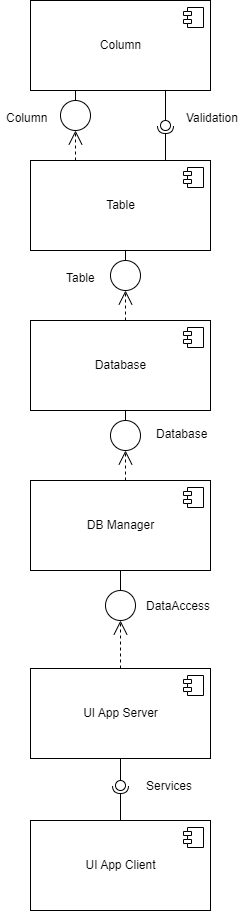

The diagram above was exported from draw.io. Its source (the exported page's mxGraphModel, read from the mxfile embedded in the PNG):
<mxGraphModel dx="1703" dy="820" grid="1" gridSize="10" guides="1" tooltips="1" connect="1" arrows="1" fold="1" page="1" pageScale="1" pageWidth="827" pageHeight="1169" math="0" shadow="0">
  <root>
    <mxCell id="0" />
    <mxCell id="1" parent="0" />
    <mxCell id="n0AAtn8AVJeDsbT2HlA6-1" value="Database" style="html=1;dropTarget=0;" parent="1" vertex="1">
      <mxGeometry x="470" y="490" width="180" height="90" as="geometry" />
    </mxCell>
    <mxCell id="n0AAtn8AVJeDsbT2HlA6-2" value="" style="shape=module;jettyWidth=8;jettyHeight=4;" parent="n0AAtn8AVJeDsbT2HlA6-1" vertex="1">
      <mxGeometry x="1" width="20" height="20" relative="1" as="geometry">
        <mxPoint x="-27" y="7" as="offset" />
      </mxGeometry>
    </mxCell>
    <mxCell id="n0AAtn8AVJeDsbT2HlA6-3" value="Column" style="html=1;dropTarget=0;" parent="1" vertex="1">
      <mxGeometry x="470" y="170" width="180" height="90" as="geometry" />
    </mxCell>
    <mxCell id="n0AAtn8AVJeDsbT2HlA6-4" value="" style="shape=module;jettyWidth=8;jettyHeight=4;" parent="n0AAtn8AVJeDsbT2HlA6-3" vertex="1">
      <mxGeometry x="1" width="20" height="20" relative="1" as="geometry">
        <mxPoint x="-27" y="7" as="offset" />
      </mxGeometry>
    </mxCell>
    <mxCell id="n0AAtn8AVJeDsbT2HlA6-5" value="Table" style="html=1;dropTarget=0;" parent="1" vertex="1">
      <mxGeometry x="470" y="330" width="180" height="90" as="geometry" />
    </mxCell>
    <mxCell id="n0AAtn8AVJeDsbT2HlA6-6" value="" style="shape=module;jettyWidth=8;jettyHeight=4;" parent="n0AAtn8AVJeDsbT2HlA6-5" vertex="1">
      <mxGeometry x="1" width="20" height="20" relative="1" as="geometry">
        <mxPoint x="-27" y="7" as="offset" />
      </mxGeometry>
    </mxCell>
    <mxCell id="n0AAtn8AVJeDsbT2HlA6-7" value="DB Manager" style="html=1;dropTarget=0;" parent="1" vertex="1">
      <mxGeometry x="470" y="650" width="180" height="90" as="geometry" />
    </mxCell>
    <mxCell id="n0AAtn8AVJeDsbT2HlA6-8" value="" style="shape=module;jettyWidth=8;jettyHeight=4;" parent="n0AAtn8AVJeDsbT2HlA6-7" vertex="1">
      <mxGeometry x="1" width="20" height="20" relative="1" as="geometry">
        <mxPoint x="-27" y="7" as="offset" />
      </mxGeometry>
    </mxCell>
    <mxCell id="n0AAtn8AVJeDsbT2HlA6-9" value="UI App Server" style="html=1;dropTarget=0;" parent="1" vertex="1">
      <mxGeometry x="470" y="838" width="180" height="90" as="geometry" />
    </mxCell>
    <mxCell id="n0AAtn8AVJeDsbT2HlA6-10" value="" style="shape=module;jettyWidth=8;jettyHeight=4;" parent="n0AAtn8AVJeDsbT2HlA6-9" vertex="1">
      <mxGeometry x="1" width="20" height="20" relative="1" as="geometry">
        <mxPoint x="-27" y="7" as="offset" />
      </mxGeometry>
    </mxCell>
    <mxCell id="n0AAtn8AVJeDsbT2HlA6-11" value="" style="rounded=0;orthogonalLoop=1;jettySize=auto;html=1;endArrow=none;endFill=0;sketch=0;sourcePerimeterSpacing=0;targetPerimeterSpacing=0;exitX=0.75;exitY=1;exitDx=0;exitDy=0;" parent="1" source="n0AAtn8AVJeDsbT2HlA6-3" target="n0AAtn8AVJeDsbT2HlA6-13" edge="1">
      <mxGeometry relative="1" as="geometry">
        <mxPoint x="390" y="445" as="sourcePoint" />
      </mxGeometry>
    </mxCell>
    <mxCell id="n0AAtn8AVJeDsbT2HlA6-12" value="" style="rounded=0;orthogonalLoop=1;jettySize=auto;html=1;endArrow=halfCircle;endFill=0;entryX=0.5;entryY=0.5;endSize=6;strokeWidth=1;sketch=0;exitX=0.75;exitY=0;exitDx=0;exitDy=0;" parent="1" source="n0AAtn8AVJeDsbT2HlA6-5" target="n0AAtn8AVJeDsbT2HlA6-13" edge="1">
      <mxGeometry relative="1" as="geometry">
        <mxPoint x="430" y="445" as="sourcePoint" />
      </mxGeometry>
    </mxCell>
    <mxCell id="n0AAtn8AVJeDsbT2HlA6-13" value="" style="ellipse;whiteSpace=wrap;html=1;align=center;aspect=fixed;resizable=0;points=[];outlineConnect=0;sketch=0;" parent="1" vertex="1">
      <mxGeometry x="600" y="290" width="10" height="10" as="geometry" />
    </mxCell>
    <mxCell id="n0AAtn8AVJeDsbT2HlA6-14" value="" style="ellipse;whiteSpace=wrap;html=1;aspect=fixed;" parent="1" vertex="1">
      <mxGeometry x="500" y="270" width="30" height="30" as="geometry" />
    </mxCell>
    <mxCell id="n0AAtn8AVJeDsbT2HlA6-15" value="" style="endArrow=none;html=1;rounded=0;entryX=0.25;entryY=1;entryDx=0;entryDy=0;exitX=0.5;exitY=0;exitDx=0;exitDy=0;" parent="1" source="n0AAtn8AVJeDsbT2HlA6-14" target="n0AAtn8AVJeDsbT2HlA6-3" edge="1">
      <mxGeometry width="50" height="50" relative="1" as="geometry">
        <mxPoint x="490" y="370" as="sourcePoint" />
        <mxPoint x="540" y="320" as="targetPoint" />
      </mxGeometry>
    </mxCell>
    <mxCell id="n0AAtn8AVJeDsbT2HlA6-16" value="" style="endArrow=open;endSize=12;dashed=1;html=1;rounded=0;entryX=0.5;entryY=1;entryDx=0;entryDy=0;exitX=0.25;exitY=0;exitDx=0;exitDy=0;" parent="1" source="n0AAtn8AVJeDsbT2HlA6-5" target="n0AAtn8AVJeDsbT2HlA6-14" edge="1">
      <mxGeometry width="160" relative="1" as="geometry">
        <mxPoint x="360" y="320" as="sourcePoint" />
        <mxPoint x="520" y="320" as="targetPoint" />
      </mxGeometry>
    </mxCell>
    <mxCell id="n0AAtn8AVJeDsbT2HlA6-17" value="Column" style="text;strokeColor=none;fillColor=none;align=left;verticalAlign=top;spacingLeft=4;spacingRight=4;overflow=hidden;rotatable=0;points=[[0,0.5],[1,0.5]];portConstraint=eastwest;" parent="1" vertex="1">
      <mxGeometry x="440" y="274" width="60" height="26" as="geometry" />
    </mxCell>
    <mxCell id="n0AAtn8AVJeDsbT2HlA6-18" value="Validation" style="text;strokeColor=none;fillColor=none;align=left;verticalAlign=top;spacingLeft=4;spacingRight=4;overflow=hidden;rotatable=0;points=[[0,0.5],[1,0.5]];portConstraint=eastwest;" parent="1" vertex="1">
      <mxGeometry x="620" y="274" width="70" height="26" as="geometry" />
    </mxCell>
    <mxCell id="n0AAtn8AVJeDsbT2HlA6-19" value="" style="ellipse;whiteSpace=wrap;html=1;aspect=fixed;" parent="1" vertex="1">
      <mxGeometry x="550" y="430" width="30" height="30" as="geometry" />
    </mxCell>
    <mxCell id="n0AAtn8AVJeDsbT2HlA6-20" value="" style="endArrow=none;html=1;rounded=0;entryX=0.25;entryY=1;entryDx=0;entryDy=0;exitX=0.5;exitY=0;exitDx=0;exitDy=0;" parent="1" source="n0AAtn8AVJeDsbT2HlA6-19" edge="1">
      <mxGeometry width="50" height="50" relative="1" as="geometry">
        <mxPoint x="540" y="530" as="sourcePoint" />
        <mxPoint x="565.0000000000002" y="420" as="targetPoint" />
      </mxGeometry>
    </mxCell>
    <mxCell id="n0AAtn8AVJeDsbT2HlA6-21" value="" style="endArrow=open;endSize=12;dashed=1;html=1;rounded=0;entryX=0.5;entryY=1;entryDx=0;entryDy=0;exitX=0.25;exitY=0;exitDx=0;exitDy=0;" parent="1" target="n0AAtn8AVJeDsbT2HlA6-19" edge="1">
      <mxGeometry width="160" relative="1" as="geometry">
        <mxPoint x="565.0000000000002" y="490" as="sourcePoint" />
        <mxPoint x="570" y="480" as="targetPoint" />
      </mxGeometry>
    </mxCell>
    <mxCell id="n0AAtn8AVJeDsbT2HlA6-22" value="Table" style="text;strokeColor=none;fillColor=none;align=left;verticalAlign=top;spacingLeft=4;spacingRight=4;overflow=hidden;rotatable=0;points=[[0,0.5],[1,0.5]];portConstraint=eastwest;" parent="1" vertex="1">
      <mxGeometry x="500" y="434" width="60" height="26" as="geometry" />
    </mxCell>
    <mxCell id="n0AAtn8AVJeDsbT2HlA6-23" value="" style="ellipse;whiteSpace=wrap;html=1;aspect=fixed;" parent="1" vertex="1">
      <mxGeometry x="550" y="590" width="30" height="30" as="geometry" />
    </mxCell>
    <mxCell id="n0AAtn8AVJeDsbT2HlA6-24" value="" style="endArrow=none;html=1;rounded=0;entryX=0.25;entryY=1;entryDx=0;entryDy=0;exitX=0.5;exitY=0;exitDx=0;exitDy=0;" parent="1" source="n0AAtn8AVJeDsbT2HlA6-23" edge="1">
      <mxGeometry width="50" height="50" relative="1" as="geometry">
        <mxPoint x="540" y="690" as="sourcePoint" />
        <mxPoint x="565.0000000000002" y="580" as="targetPoint" />
      </mxGeometry>
    </mxCell>
    <mxCell id="n0AAtn8AVJeDsbT2HlA6-25" value="" style="endArrow=open;endSize=12;dashed=1;html=1;rounded=0;entryX=0.5;entryY=1;entryDx=0;entryDy=0;exitX=0.25;exitY=0;exitDx=0;exitDy=0;" parent="1" target="n0AAtn8AVJeDsbT2HlA6-23" edge="1">
      <mxGeometry width="160" relative="1" as="geometry">
        <mxPoint x="565.0000000000002" y="650" as="sourcePoint" />
        <mxPoint x="570" y="640" as="targetPoint" />
      </mxGeometry>
    </mxCell>
    <mxCell id="n0AAtn8AVJeDsbT2HlA6-26" value="Database" style="text;strokeColor=none;fillColor=none;align=left;verticalAlign=top;spacingLeft=4;spacingRight=4;overflow=hidden;rotatable=0;points=[[0,0.5],[1,0.5]];portConstraint=eastwest;" parent="1" vertex="1">
      <mxGeometry x="590" y="590" width="70" height="26" as="geometry" />
    </mxCell>
    <mxCell id="n0AAtn8AVJeDsbT2HlA6-27" value="" style="ellipse;whiteSpace=wrap;html=1;aspect=fixed;" parent="1" vertex="1">
      <mxGeometry x="545" y="760" width="30" height="30" as="geometry" />
    </mxCell>
    <mxCell id="n0AAtn8AVJeDsbT2HlA6-28" value="" style="endArrow=none;html=1;rounded=0;entryX=0.5;entryY=1;entryDx=0;entryDy=0;exitX=0.5;exitY=0;exitDx=0;exitDy=0;" parent="1" source="n0AAtn8AVJeDsbT2HlA6-27" target="n0AAtn8AVJeDsbT2HlA6-7" edge="1">
      <mxGeometry width="50" height="50" relative="1" as="geometry">
        <mxPoint x="400" y="777.5" as="sourcePoint" />
        <mxPoint x="424.9999999999999" y="667.5" as="targetPoint" />
      </mxGeometry>
    </mxCell>
    <mxCell id="n0AAtn8AVJeDsbT2HlA6-29" value="" style="endArrow=open;endSize=12;dashed=1;html=1;rounded=0;entryX=0.5;entryY=1;entryDx=0;entryDy=0;exitX=0.5;exitY=0;exitDx=0;exitDy=0;" parent="1" source="n0AAtn8AVJeDsbT2HlA6-9" target="n0AAtn8AVJeDsbT2HlA6-27" edge="1">
      <mxGeometry width="160" relative="1" as="geometry">
        <mxPoint x="330" y="722.5" as="sourcePoint" />
        <mxPoint x="430" y="727.5" as="targetPoint" />
      </mxGeometry>
    </mxCell>
    <mxCell id="n0AAtn8AVJeDsbT2HlA6-30" value="DataAccess" style="text;strokeColor=none;fillColor=none;align=left;verticalAlign=top;spacingLeft=4;spacingRight=4;overflow=hidden;rotatable=0;points=[[0,0.5],[1,0.5]];portConstraint=eastwest;" parent="1" vertex="1">
      <mxGeometry x="580" y="762" width="90" height="26" as="geometry" />
    </mxCell>
    <mxCell id="n0AAtn8AVJeDsbT2HlA6-31" value="UI App Client" style="html=1;dropTarget=0;" parent="1" vertex="1">
      <mxGeometry x="470" y="990" width="180" height="90" as="geometry" />
    </mxCell>
    <mxCell id="n0AAtn8AVJeDsbT2HlA6-32" value="" style="shape=module;jettyWidth=8;jettyHeight=4;" parent="n0AAtn8AVJeDsbT2HlA6-31" vertex="1">
      <mxGeometry x="1" width="20" height="20" relative="1" as="geometry">
        <mxPoint x="-27" y="7" as="offset" />
      </mxGeometry>
    </mxCell>
    <mxCell id="n0AAtn8AVJeDsbT2HlA6-33" value="" style="rounded=0;orthogonalLoop=1;jettySize=auto;html=1;endArrow=none;endFill=0;sketch=0;sourcePerimeterSpacing=0;targetPerimeterSpacing=0;exitX=0.5;exitY=1;exitDx=0;exitDy=0;" parent="1" source="n0AAtn8AVJeDsbT2HlA6-9" edge="1">
      <mxGeometry relative="1" as="geometry">
        <mxPoint x="360" y="855" as="sourcePoint" />
        <mxPoint x="560" y="960" as="targetPoint" />
      </mxGeometry>
    </mxCell>
    <mxCell id="n0AAtn8AVJeDsbT2HlA6-34" value="" style="rounded=0;orthogonalLoop=1;jettySize=auto;html=1;endArrow=halfCircle;endFill=0;entryX=0.5;entryY=0.5;endSize=6;strokeWidth=1;sketch=0;exitX=0.5;exitY=0;exitDx=0;exitDy=0;" parent="1" source="n0AAtn8AVJeDsbT2HlA6-31" target="n0AAtn8AVJeDsbT2HlA6-35" edge="1">
      <mxGeometry relative="1" as="geometry">
        <mxPoint x="730" y="1035" as="sourcePoint" />
      </mxGeometry>
    </mxCell>
    <mxCell id="n0AAtn8AVJeDsbT2HlA6-35" value="" style="ellipse;whiteSpace=wrap;html=1;align=center;aspect=fixed;resizable=0;points=[];outlineConnect=0;sketch=0;" parent="1" vertex="1">
      <mxGeometry x="555" y="950" width="10" height="10" as="geometry" />
    </mxCell>
    <mxCell id="n0AAtn8AVJeDsbT2HlA6-37" value="Services" style="text;strokeColor=none;fillColor=none;align=left;verticalAlign=top;spacingLeft=4;spacingRight=4;overflow=hidden;rotatable=0;points=[[0,0.5],[1,0.5]];portConstraint=eastwest;" parent="1" vertex="1">
      <mxGeometry x="580" y="942" width="90" height="26" as="geometry" />
    </mxCell>
  </root>
</mxGraphModel>